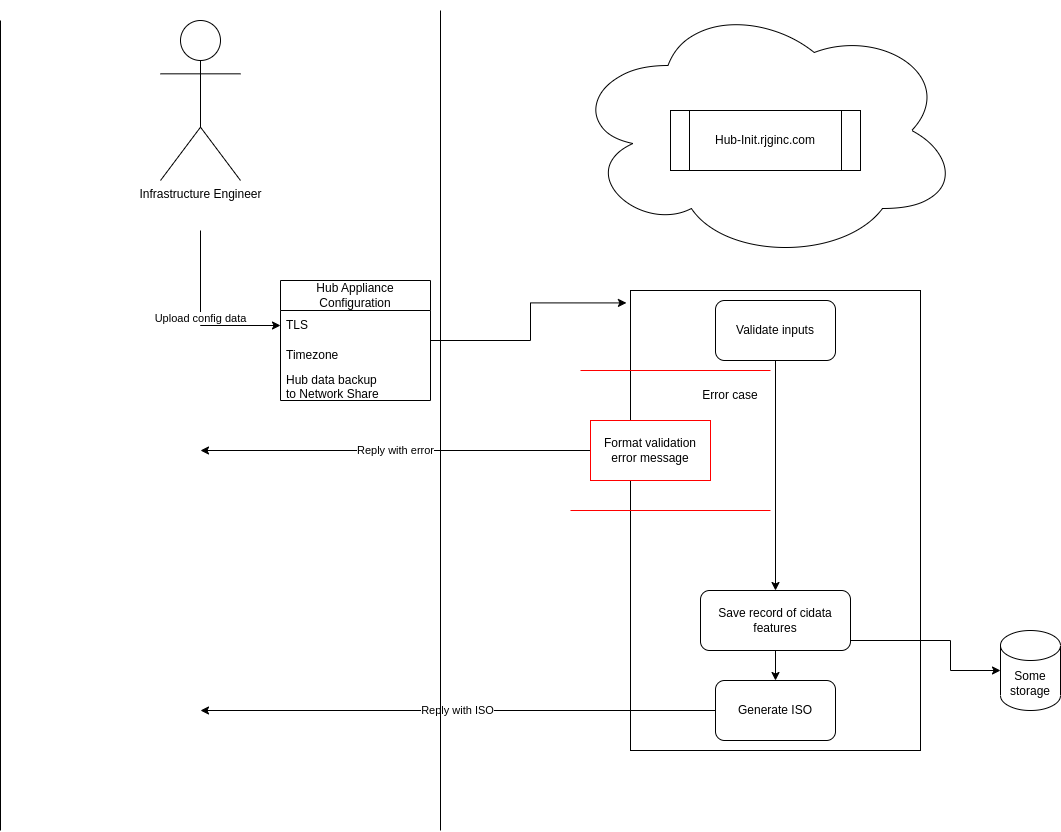

The diagram above was exported from draw.io. Its source (the exported page's mxGraphModel, read from the mxfile embedded in the PNG):
<mxGraphModel dx="1434" dy="789" grid="1" gridSize="10" guides="1" tooltips="1" connect="1" arrows="1" fold="1" page="1" pageScale="1" pageWidth="1100" pageHeight="850" math="0" shadow="0">
  <root>
    <mxCell id="0" />
    <mxCell id="1" parent="0" />
    <mxCell id="I-vtf2V_ONHtJV3QBQ1I-16" value="" style="rounded=0;whiteSpace=wrap;html=1;" parent="1" vertex="1">
      <mxGeometry x="670" y="290" width="290" height="460" as="geometry" />
    </mxCell>
    <mxCell id="I-vtf2V_ONHtJV3QBQ1I-13" value="Upload config data" style="edgeStyle=orthogonalEdgeStyle;rounded=0;orthogonalLoop=1;jettySize=auto;html=1;" parent="1" target="I-vtf2V_ONHtJV3QBQ1I-6" edge="1">
      <mxGeometry relative="1" as="geometry">
        <mxPoint x="240" y="230" as="sourcePoint" />
      </mxGeometry>
    </mxCell>
    <mxCell id="I-vtf2V_ONHtJV3QBQ1I-1" value="Infrastructure Engineer" style="shape=umlActor;verticalLabelPosition=bottom;verticalAlign=top;html=1;outlineConnect=0;" parent="1" vertex="1">
      <mxGeometry x="200" y="20" width="80" height="160" as="geometry" />
    </mxCell>
    <mxCell id="I-vtf2V_ONHtJV3QBQ1I-11" value="" style="group" parent="1" vertex="1" connectable="0">
      <mxGeometry x="610" width="390" height="260" as="geometry" />
    </mxCell>
    <mxCell id="I-vtf2V_ONHtJV3QBQ1I-9" value="" style="ellipse;shape=cloud;whiteSpace=wrap;html=1;" parent="I-vtf2V_ONHtJV3QBQ1I-11" vertex="1">
      <mxGeometry width="390" height="260" as="geometry" />
    </mxCell>
    <mxCell id="I-vtf2V_ONHtJV3QBQ1I-10" value="Hub-Init.rjginc.com" style="shape=process;whiteSpace=wrap;html=1;backgroundOutline=1;" parent="I-vtf2V_ONHtJV3QBQ1I-11" vertex="1">
      <mxGeometry x="100" y="110" width="190" height="60" as="geometry" />
    </mxCell>
    <mxCell id="I-vtf2V_ONHtJV3QBQ1I-28" style="edgeStyle=orthogonalEdgeStyle;rounded=0;orthogonalLoop=1;jettySize=auto;html=1;" parent="1" source="I-vtf2V_ONHtJV3QBQ1I-15" target="I-vtf2V_ONHtJV3QBQ1I-17" edge="1">
      <mxGeometry relative="1" as="geometry" />
    </mxCell>
    <mxCell id="I-vtf2V_ONHtJV3QBQ1I-15" value="Validate inputs" style="rounded=1;whiteSpace=wrap;html=1;" parent="1" vertex="1">
      <mxGeometry x="755" y="300" width="120" height="60" as="geometry" />
    </mxCell>
    <mxCell id="I-vtf2V_ONHtJV3QBQ1I-27" style="edgeStyle=orthogonalEdgeStyle;rounded=0;orthogonalLoop=1;jettySize=auto;html=1;" parent="1" source="I-vtf2V_ONHtJV3QBQ1I-17" target="I-vtf2V_ONHtJV3QBQ1I-25" edge="1">
      <mxGeometry relative="1" as="geometry">
        <Array as="points">
          <mxPoint x="990" y="640" />
          <mxPoint x="990" y="670" />
        </Array>
      </mxGeometry>
    </mxCell>
    <mxCell id="I-vtf2V_ONHtJV3QBQ1I-32" style="edgeStyle=orthogonalEdgeStyle;rounded=0;orthogonalLoop=1;jettySize=auto;html=1;" parent="1" source="I-vtf2V_ONHtJV3QBQ1I-17" target="I-vtf2V_ONHtJV3QBQ1I-29" edge="1">
      <mxGeometry relative="1" as="geometry" />
    </mxCell>
    <mxCell id="I-vtf2V_ONHtJV3QBQ1I-17" value="Save record of cidata features" style="rounded=1;whiteSpace=wrap;html=1;" parent="1" vertex="1">
      <mxGeometry x="740" y="590" width="150" height="60" as="geometry" />
    </mxCell>
    <mxCell id="I-vtf2V_ONHtJV3QBQ1I-23" value="Reply with error" style="edgeStyle=orthogonalEdgeStyle;rounded=0;orthogonalLoop=1;jettySize=auto;html=1;" parent="1" source="I-vtf2V_ONHtJV3QBQ1I-19" edge="1">
      <mxGeometry relative="1" as="geometry">
        <mxPoint x="240" y="450" as="targetPoint" />
      </mxGeometry>
    </mxCell>
    <mxCell id="I-vtf2V_ONHtJV3QBQ1I-19" value="Format validation error message" style="rounded=0;whiteSpace=wrap;html=1;strokeColor=#FF0000;" parent="1" vertex="1">
      <mxGeometry x="630" y="420" width="120" height="60" as="geometry" />
    </mxCell>
    <mxCell id="I-vtf2V_ONHtJV3QBQ1I-20" value="Error case" style="text;html=1;strokeColor=none;fillColor=none;align=center;verticalAlign=middle;whiteSpace=wrap;rounded=0;" parent="1" vertex="1">
      <mxGeometry x="740" y="380" width="60" height="30" as="geometry" />
    </mxCell>
    <mxCell id="I-vtf2V_ONHtJV3QBQ1I-21" value="" style="endArrow=none;html=1;rounded=0;strokeColor=#FF0000;" parent="1" edge="1">
      <mxGeometry width="50" height="50" relative="1" as="geometry">
        <mxPoint x="620" y="370" as="sourcePoint" />
        <mxPoint x="810" y="370" as="targetPoint" />
      </mxGeometry>
    </mxCell>
    <mxCell id="I-vtf2V_ONHtJV3QBQ1I-24" value="" style="endArrow=none;html=1;rounded=0;strokeColor=#FF0000;" parent="1" edge="1">
      <mxGeometry width="50" height="50" relative="1" as="geometry">
        <mxPoint x="610" y="510" as="sourcePoint" />
        <mxPoint x="810" y="510" as="targetPoint" />
      </mxGeometry>
    </mxCell>
    <mxCell id="I-vtf2V_ONHtJV3QBQ1I-25" value="Some storage" style="shape=cylinder3;whiteSpace=wrap;html=1;boundedLbl=1;backgroundOutline=1;size=15;strokeColor=#000000;" parent="1" vertex="1">
      <mxGeometry x="1040" y="630" width="60" height="80" as="geometry" />
    </mxCell>
    <mxCell id="I-vtf2V_ONHtJV3QBQ1I-30" value="Reply with ISO" style="edgeStyle=orthogonalEdgeStyle;rounded=0;orthogonalLoop=1;jettySize=auto;html=1;" parent="1" source="I-vtf2V_ONHtJV3QBQ1I-29" edge="1">
      <mxGeometry relative="1" as="geometry">
        <mxPoint x="240" y="710" as="targetPoint" />
      </mxGeometry>
    </mxCell>
    <mxCell id="I-vtf2V_ONHtJV3QBQ1I-29" value="Generate ISO" style="rounded=1;whiteSpace=wrap;html=1;strokeColor=#000000;" parent="1" vertex="1">
      <mxGeometry x="755" y="680" width="120" height="60" as="geometry" />
    </mxCell>
    <mxCell id="I-vtf2V_ONHtJV3QBQ1I-33" value="" style="endArrow=none;html=1;rounded=0;strokeColor=#000000;" parent="1" edge="1">
      <mxGeometry width="50" height="50" relative="1" as="geometry">
        <mxPoint x="40" y="830" as="sourcePoint" />
        <mxPoint x="40" y="20" as="targetPoint" />
      </mxGeometry>
    </mxCell>
    <mxCell id="I-vtf2V_ONHtJV3QBQ1I-34" value="" style="endArrow=none;html=1;rounded=0;strokeColor=#000000;" parent="1" edge="1">
      <mxGeometry width="50" height="50" relative="1" as="geometry">
        <mxPoint x="480" y="830" as="sourcePoint" />
        <mxPoint x="480" y="10" as="targetPoint" />
      </mxGeometry>
    </mxCell>
    <mxCell id="I-vtf2V_ONHtJV3QBQ1I-35" style="edgeStyle=orthogonalEdgeStyle;rounded=0;orthogonalLoop=1;jettySize=auto;html=1;entryX=-0.014;entryY=0.027;entryDx=0;entryDy=0;entryPerimeter=0;strokeColor=#000000;" parent="1" source="I-vtf2V_ONHtJV3QBQ1I-5" target="I-vtf2V_ONHtJV3QBQ1I-16" edge="1">
      <mxGeometry relative="1" as="geometry" />
    </mxCell>
    <mxCell id="I-vtf2V_ONHtJV3QBQ1I-5" value="Hub Appliance Configuration" style="swimlane;fontStyle=0;childLayout=stackLayout;horizontal=1;startSize=30;horizontalStack=0;resizeParent=1;resizeParentMax=0;resizeLast=0;collapsible=1;marginBottom=0;whiteSpace=wrap;html=1;fillStyle=solid;" parent="1" vertex="1">
      <mxGeometry x="320" y="280" width="150" height="120" as="geometry">
        <mxRectangle x="390" y="280" width="190" height="30" as="alternateBounds" />
      </mxGeometry>
    </mxCell>
    <mxCell id="I-vtf2V_ONHtJV3QBQ1I-6" value="TLS" style="text;strokeColor=none;fillColor=none;align=left;verticalAlign=middle;spacingLeft=4;spacingRight=4;overflow=hidden;points=[[0,0.5],[1,0.5]];portConstraint=eastwest;rotatable=0;whiteSpace=wrap;html=1;" parent="I-vtf2V_ONHtJV3QBQ1I-5" vertex="1">
      <mxGeometry y="30" width="150" height="30" as="geometry" />
    </mxCell>
    <mxCell id="I-vtf2V_ONHtJV3QBQ1I-7" value="Timezone" style="text;strokeColor=none;fillColor=none;align=left;verticalAlign=middle;spacingLeft=4;spacingRight=4;overflow=hidden;points=[[0,0.5],[1,0.5]];portConstraint=eastwest;rotatable=0;whiteSpace=wrap;html=1;" parent="I-vtf2V_ONHtJV3QBQ1I-5" vertex="1">
      <mxGeometry y="60" width="150" height="30" as="geometry" />
    </mxCell>
    <mxCell id="I-vtf2V_ONHtJV3QBQ1I-8" value="Hub data backup&amp;nbsp; &lt;br&gt;to Network Share" style="text;strokeColor=none;fillColor=none;align=left;verticalAlign=middle;spacingLeft=4;spacingRight=4;overflow=hidden;points=[[0,0.5],[1,0.5]];portConstraint=eastwest;rotatable=0;whiteSpace=wrap;html=1;" parent="I-vtf2V_ONHtJV3QBQ1I-5" vertex="1">
      <mxGeometry y="90" width="150" height="30" as="geometry" />
    </mxCell>
  </root>
</mxGraphModel>